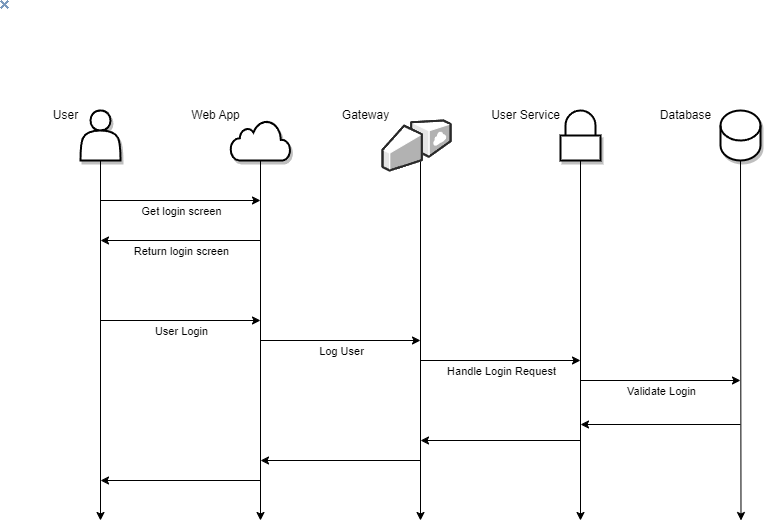

The diagram above was exported from draw.io. Its source (the exported page's mxGraphModel, read from the mxfile embedded in the PNG):
<mxGraphModel dx="1127" dy="768" grid="1" gridSize="10" guides="1" tooltips="1" connect="1" arrows="1" fold="1" page="1" pageScale="1" pageWidth="1100" pageHeight="850" math="0" shadow="0">
  <root>
    <mxCell id="0" />
    <mxCell id="1" parent="0" />
    <mxCell id="26" style="edgeStyle=none;html=1;startArrow=none;" parent="1" edge="1">
      <mxGeometry relative="1" as="geometry">
        <mxPoint x="100" y="520" as="targetPoint" />
        <mxPoint x="100" y="160" as="sourcePoint" />
      </mxGeometry>
    </mxCell>
    <mxCell id="13" value="" style="shape=actor;whiteSpace=wrap;html=1;shadow=1;strokeWidth=2;" parent="1" vertex="1">
      <mxGeometry x="80" y="110" width="40" height="50" as="geometry" />
    </mxCell>
    <mxCell id="27" style="edgeStyle=none;html=1;exitX=0.5;exitY=1;exitDx=0;exitDy=0;" parent="1" edge="1">
      <mxGeometry relative="1" as="geometry">
        <mxPoint x="260" y="520" as="targetPoint" />
        <mxPoint x="260" y="160" as="sourcePoint" />
      </mxGeometry>
    </mxCell>
    <mxCell id="28" style="edgeStyle=none;html=1;exitX=0.5;exitY=1;exitDx=0;exitDy=0;" parent="1" edge="1">
      <mxGeometry relative="1" as="geometry">
        <mxPoint x="420" y="520" as="targetPoint" />
        <mxPoint x="420" y="160" as="sourcePoint" />
      </mxGeometry>
    </mxCell>
    <mxCell id="30" style="edgeStyle=none;html=1;exitX=0.5;exitY=1;exitDx=0;exitDy=0;exitPerimeter=0;" parent="1" source="25" edge="1">
      <mxGeometry relative="1" as="geometry">
        <mxPoint x="740.5" y="520" as="targetPoint" />
      </mxGeometry>
    </mxCell>
    <mxCell id="25" value="&lt;br&gt;" style="shape=cylinder3;whiteSpace=wrap;html=1;boundedLbl=1;backgroundOutline=1;size=15;shadow=1;sketch=0;fillStyle=auto;fillColor=#FFFFFF;strokeWidth=2;" parent="1" vertex="1">
      <mxGeometry x="720" y="110" width="40" height="50" as="geometry" />
    </mxCell>
    <mxCell id="36" value="" style="endArrow=classic;html=1;" parent="1" edge="1">
      <mxGeometry width="50" height="50" relative="1" as="geometry">
        <mxPoint x="100" y="200" as="sourcePoint" />
        <mxPoint x="260" y="200" as="targetPoint" />
      </mxGeometry>
    </mxCell>
    <mxCell id="38" value="Get login screen" style="edgeLabel;html=1;align=center;verticalAlign=middle;resizable=0;points=[];" parent="36" vertex="1" connectable="0">
      <mxGeometry x="-0.4" y="2" relative="1" as="geometry">
        <mxPoint x="32" y="12" as="offset" />
      </mxGeometry>
    </mxCell>
    <mxCell id="39" value="" style="endArrow=classic;html=1;" parent="1" edge="1">
      <mxGeometry width="50" height="50" relative="1" as="geometry">
        <mxPoint x="260" y="240" as="sourcePoint" />
        <mxPoint x="100" y="240" as="targetPoint" />
      </mxGeometry>
    </mxCell>
    <mxCell id="41" value="Return login screen" style="edgeLabel;html=1;align=center;verticalAlign=middle;resizable=0;points=[];" parent="39" vertex="1" connectable="0">
      <mxGeometry x="-0.175" y="-3" relative="1" as="geometry">
        <mxPoint x="-14" y="13" as="offset" />
      </mxGeometry>
    </mxCell>
    <mxCell id="42" value="" style="edgeStyle=none;orthogonalLoop=1;jettySize=auto;html=1;" parent="1" edge="1">
      <mxGeometry width="100" relative="1" as="geometry">
        <mxPoint x="100" y="320" as="sourcePoint" />
        <mxPoint x="260" y="320" as="targetPoint" />
        <Array as="points" />
      </mxGeometry>
    </mxCell>
    <mxCell id="43" value="User Login" style="edgeLabel;html=1;align=center;verticalAlign=middle;resizable=0;points=[];" parent="42" vertex="1" connectable="0">
      <mxGeometry x="-0.3875" relative="1" as="geometry">
        <mxPoint x="31" y="10" as="offset" />
      </mxGeometry>
    </mxCell>
    <mxCell id="47" value="" style="edgeStyle=none;orthogonalLoop=1;jettySize=auto;html=1;" parent="1" edge="1">
      <mxGeometry width="100" relative="1" as="geometry">
        <mxPoint x="260" y="340" as="sourcePoint" />
        <mxPoint x="420" y="340" as="targetPoint" />
        <Array as="points" />
      </mxGeometry>
    </mxCell>
    <mxCell id="48" value="Log User" style="edgeLabel;html=1;align=center;verticalAlign=middle;resizable=0;points=[];" parent="47" vertex="1" connectable="0">
      <mxGeometry x="-0.25" y="-5" relative="1" as="geometry">
        <mxPoint x="20" y="5" as="offset" />
      </mxGeometry>
    </mxCell>
    <mxCell id="49" value="" style="endArrow=classic;html=1;" parent="1" edge="1">
      <mxGeometry width="50" height="50" relative="1" as="geometry">
        <mxPoint x="420" y="360" as="sourcePoint" />
        <mxPoint x="580" y="360" as="targetPoint" />
      </mxGeometry>
    </mxCell>
    <mxCell id="53" value="Handle Login Request" style="edgeLabel;html=1;align=center;verticalAlign=middle;resizable=0;points=[];" parent="49" vertex="1" connectable="0">
      <mxGeometry x="-0.3949" y="3" relative="1" as="geometry">
        <mxPoint x="32" y="13" as="offset" />
      </mxGeometry>
    </mxCell>
    <mxCell id="56" value="" style="endArrow=classic;html=1;" parent="1" edge="1">
      <mxGeometry width="50" height="50" relative="1" as="geometry">
        <mxPoint x="580" y="160" as="sourcePoint" />
        <mxPoint x="580" y="520" as="targetPoint" />
      </mxGeometry>
    </mxCell>
    <mxCell id="57" value="" style="endArrow=classic;html=1;" parent="1" edge="1">
      <mxGeometry width="50" height="50" relative="1" as="geometry">
        <mxPoint x="580" y="380" as="sourcePoint" />
        <mxPoint x="740" y="380" as="targetPoint" />
      </mxGeometry>
    </mxCell>
    <mxCell id="58" value="Validate Login" style="edgeLabel;html=1;align=center;verticalAlign=middle;resizable=0;points=[];" parent="57" vertex="1" connectable="0">
      <mxGeometry x="0.1545" y="2" relative="1" as="geometry">
        <mxPoint x="-12" y="12" as="offset" />
      </mxGeometry>
    </mxCell>
    <mxCell id="59" value="" style="endArrow=classic;html=1;" parent="1" edge="1">
      <mxGeometry width="50" height="50" relative="1" as="geometry">
        <mxPoint x="740" y="424" as="sourcePoint" />
        <mxPoint x="580" y="424" as="targetPoint" />
      </mxGeometry>
    </mxCell>
    <mxCell id="60" value="" style="endArrow=classic;html=1;" parent="1" edge="1">
      <mxGeometry width="50" height="50" relative="1" as="geometry">
        <mxPoint x="580" y="440" as="sourcePoint" />
        <mxPoint x="420" y="440" as="targetPoint" />
      </mxGeometry>
    </mxCell>
    <mxCell id="61" value="" style="endArrow=classic;html=1;" parent="1" edge="1">
      <mxGeometry width="50" height="50" relative="1" as="geometry">
        <mxPoint x="420" y="460" as="sourcePoint" />
        <mxPoint x="260" y="460" as="targetPoint" />
      </mxGeometry>
    </mxCell>
    <mxCell id="62" value="" style="endArrow=classic;html=1;" parent="1" edge="1">
      <mxGeometry width="50" height="50" relative="1" as="geometry">
        <mxPoint x="260" y="480" as="sourcePoint" />
        <mxPoint x="100" y="480" as="targetPoint" />
      </mxGeometry>
    </mxCell>
    <mxCell id="63" value="" style="html=1;verticalLabelPosition=bottom;align=center;labelBackgroundColor=#ffffff;verticalAlign=top;strokeWidth=2;strokeColor=#000000;shadow=1;dashed=0;shape=mxgraph.ios7.icons.cloud;" parent="1" vertex="1">
      <mxGeometry x="230" y="120" width="60" height="40" as="geometry" />
    </mxCell>
    <mxCell id="64" value="User" style="text;html=1;align=center;verticalAlign=middle;resizable=0;points=[];autosize=1;strokeColor=none;fillColor=none;" parent="1" vertex="1">
      <mxGeometry x="40" y="100" width="50" height="30" as="geometry" />
    </mxCell>
    <mxCell id="66" value="Web App" style="text;html=1;align=center;verticalAlign=middle;resizable=0;points=[];autosize=1;strokeColor=none;fillColor=none;" parent="1" vertex="1">
      <mxGeometry x="180" y="100" width="70" height="30" as="geometry" />
    </mxCell>
    <mxCell id="76" value="Gateway" style="text;html=1;align=center;verticalAlign=middle;resizable=0;points=[];autosize=1;strokeColor=none;fillColor=none;" parent="1" vertex="1">
      <mxGeometry x="330" y="100" width="70" height="30" as="geometry" />
    </mxCell>
    <mxCell id="78" value="" style="verticalLabelPosition=bottom;html=1;verticalAlign=top;strokeWidth=2;align=center;outlineConnect=0;dashed=0;outlineConnect=0;shape=mxgraph.aws3d.internetGateway;fillColor=#FFFFFF;strokeColor=#FFFFFF;" parent="1" vertex="1">
      <mxGeometry x="382" y="120" width="68.11" height="50" as="geometry" />
    </mxCell>
    <mxCell id="79" value="" style="shape=image;verticalLabelPosition=bottom;labelBackgroundColor=default;verticalAlign=top;aspect=fixed;imageAspect=0;image=data:image/png,(base64 omitted: 160 chars);" parent="1" vertex="1">
      <mxGeometry width="9" height="9" as="geometry" />
    </mxCell>
    <mxCell id="80" value="User Service" style="text;html=1;align=center;verticalAlign=middle;resizable=0;points=[];autosize=1;strokeColor=none;fillColor=none;" parent="1" vertex="1">
      <mxGeometry x="480" y="100" width="90" height="30" as="geometry" />
    </mxCell>
    <mxCell id="81" value="Database" style="text;html=1;align=center;verticalAlign=middle;resizable=0;points=[];autosize=1;strokeColor=none;fillColor=none;" parent="1" vertex="1">
      <mxGeometry x="650" y="100" width="70" height="30" as="geometry" />
    </mxCell>
    <mxCell id="83" value="" style="html=1;verticalLabelPosition=bottom;align=center;labelBackgroundColor=#ffffff;verticalAlign=top;strokeWidth=2;strokeColor=#000000;shadow=1;dashed=0;shape=mxgraph.ios7.icons.locked;" vertex="1" parent="1">
      <mxGeometry x="560" y="110" width="40" height="50" as="geometry" />
    </mxCell>
  </root>
</mxGraphModel>